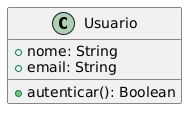

The diagram above was rendered by PlantUML. Its source (embedded in the PNG):
@startuml
class Usuario {
    +nome: String
    +email: String
    +autenticar(): Boolean
}
@enduml